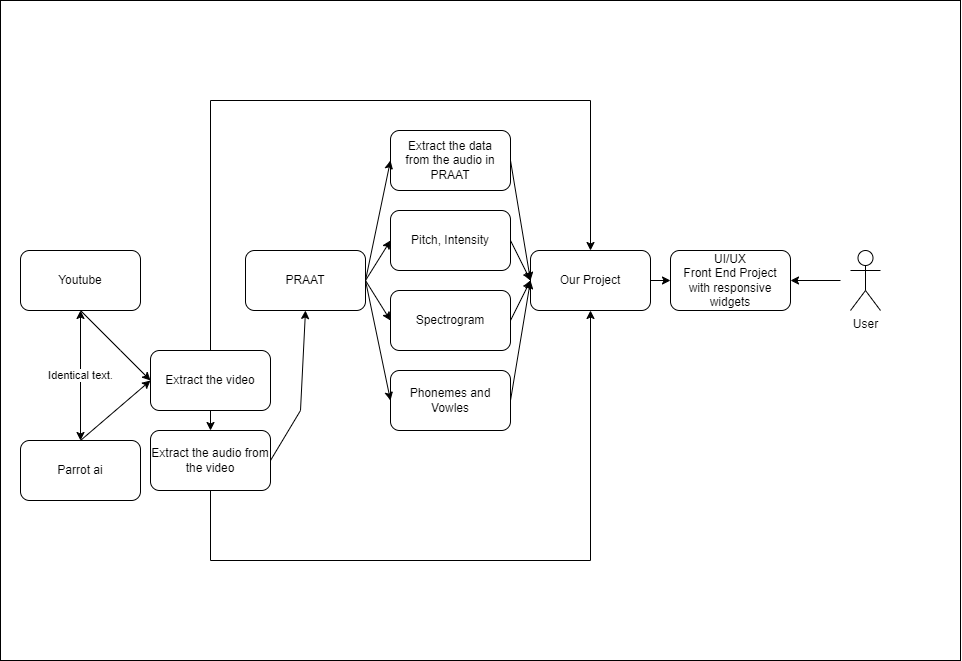

The diagram above was exported from draw.io. Its source (the exported page's mxGraphModel, read from the mxfile embedded in the PNG):
<mxGraphModel dx="993" dy="568" grid="1" gridSize="10" guides="1" tooltips="1" connect="1" arrows="1" fold="1" page="1" pageScale="1" pageWidth="850" pageHeight="1100" math="0" shadow="0">
  <root>
    <mxCell id="0" />
    <mxCell id="1" parent="0" />
    <mxCell id="s995qPFwRRY0IB50viJH-34" value="" style="rounded=0;whiteSpace=wrap;html=1;" vertex="1" parent="1">
      <mxGeometry x="120" y="80" width="960" height="660" as="geometry" />
    </mxCell>
    <mxCell id="s995qPFwRRY0IB50viJH-1" value="Youtube" style="rounded=1;whiteSpace=wrap;html=1;" vertex="1" parent="1">
      <mxGeometry x="140" y="330" width="120" height="60" as="geometry" />
    </mxCell>
    <mxCell id="s995qPFwRRY0IB50viJH-2" value="PRAAT" style="rounded=1;whiteSpace=wrap;html=1;" vertex="1" parent="1">
      <mxGeometry x="365" y="330" width="120" height="60" as="geometry" />
    </mxCell>
    <mxCell id="s995qPFwRRY0IB50viJH-3" value="Our Project" style="rounded=1;whiteSpace=wrap;html=1;" vertex="1" parent="1">
      <mxGeometry x="650" y="330" width="120" height="60" as="geometry" />
    </mxCell>
    <mxCell id="s995qPFwRRY0IB50viJH-4" value="Extract the video" style="rounded=1;whiteSpace=wrap;html=1;" vertex="1" parent="1">
      <mxGeometry x="270" y="430" width="120" height="60" as="geometry" />
    </mxCell>
    <mxCell id="s995qPFwRRY0IB50viJH-8" value="" style="endArrow=classic;html=1;rounded=0;entryX=0;entryY=0.5;entryDx=0;entryDy=0;exitX=0.5;exitY=1;exitDx=0;exitDy=0;" edge="1" parent="1" source="s995qPFwRRY0IB50viJH-1" target="s995qPFwRRY0IB50viJH-4">
      <mxGeometry width="50" height="50" relative="1" as="geometry">
        <mxPoint x="160" y="450" as="sourcePoint" />
        <mxPoint x="210" y="400" as="targetPoint" />
        <Array as="points">
          <mxPoint x="240" y="430" />
        </Array>
      </mxGeometry>
    </mxCell>
    <mxCell id="s995qPFwRRY0IB50viJH-9" value="" style="endArrow=classic;html=1;rounded=0;entryX=0.5;entryY=1;entryDx=0;entryDy=0;exitX=1;exitY=0.5;exitDx=0;exitDy=0;" edge="1" parent="1" source="s995qPFwRRY0IB50viJH-11" target="s995qPFwRRY0IB50viJH-2">
      <mxGeometry width="50" height="50" relative="1" as="geometry">
        <mxPoint x="380" y="460" as="sourcePoint" />
        <mxPoint x="430" y="410" as="targetPoint" />
        <Array as="points">
          <mxPoint x="420" y="490" />
        </Array>
      </mxGeometry>
    </mxCell>
    <mxCell id="s995qPFwRRY0IB50viJH-11" value="Extract the audio from the video" style="rounded=1;whiteSpace=wrap;html=1;" vertex="1" parent="1">
      <mxGeometry x="270" y="510" width="120" height="60" as="geometry" />
    </mxCell>
    <mxCell id="s995qPFwRRY0IB50viJH-12" value="" style="endArrow=classic;html=1;rounded=0;entryX=0.5;entryY=0;entryDx=0;entryDy=0;exitX=0.5;exitY=1;exitDx=0;exitDy=0;" edge="1" parent="1" source="s995qPFwRRY0IB50viJH-4" target="s995qPFwRRY0IB50viJH-11">
      <mxGeometry width="50" height="50" relative="1" as="geometry">
        <mxPoint x="380" y="460" as="sourcePoint" />
        <mxPoint x="430" y="410" as="targetPoint" />
      </mxGeometry>
    </mxCell>
    <mxCell id="s995qPFwRRY0IB50viJH-13" value="Extract the data&lt;br&gt;from the audio in PRAAT" style="rounded=1;whiteSpace=wrap;html=1;" vertex="1" parent="1">
      <mxGeometry x="510" y="210" width="120" height="60" as="geometry" />
    </mxCell>
    <mxCell id="s995qPFwRRY0IB50viJH-14" value="Pitch, Intensity" style="rounded=1;whiteSpace=wrap;html=1;" vertex="1" parent="1">
      <mxGeometry x="510" y="290" width="120" height="60" as="geometry" />
    </mxCell>
    <mxCell id="s995qPFwRRY0IB50viJH-15" value="Spectrogram" style="rounded=1;whiteSpace=wrap;html=1;" vertex="1" parent="1">
      <mxGeometry x="510" y="370" width="120" height="60" as="geometry" />
    </mxCell>
    <mxCell id="s995qPFwRRY0IB50viJH-16" value="Phonemes and Vowles" style="rounded=1;whiteSpace=wrap;html=1;" vertex="1" parent="1">
      <mxGeometry x="510" y="450" width="120" height="60" as="geometry" />
    </mxCell>
    <mxCell id="s995qPFwRRY0IB50viJH-17" value="" style="endArrow=classic;html=1;rounded=0;exitX=1;exitY=0.5;exitDx=0;exitDy=0;entryX=0;entryY=0.5;entryDx=0;entryDy=0;" edge="1" parent="1" source="s995qPFwRRY0IB50viJH-2" target="s995qPFwRRY0IB50viJH-13">
      <mxGeometry width="50" height="50" relative="1" as="geometry">
        <mxPoint x="530" y="410" as="sourcePoint" />
        <mxPoint x="580" y="360" as="targetPoint" />
      </mxGeometry>
    </mxCell>
    <mxCell id="s995qPFwRRY0IB50viJH-18" value="" style="endArrow=classic;html=1;rounded=0;exitX=1;exitY=0.5;exitDx=0;exitDy=0;entryX=0;entryY=0.5;entryDx=0;entryDy=0;" edge="1" parent="1" source="s995qPFwRRY0IB50viJH-2" target="s995qPFwRRY0IB50viJH-14">
      <mxGeometry width="50" height="50" relative="1" as="geometry">
        <mxPoint x="530" y="410" as="sourcePoint" />
        <mxPoint x="580" y="360" as="targetPoint" />
      </mxGeometry>
    </mxCell>
    <mxCell id="s995qPFwRRY0IB50viJH-19" value="" style="endArrow=classic;html=1;rounded=0;exitX=1;exitY=0.5;exitDx=0;exitDy=0;entryX=0;entryY=0.5;entryDx=0;entryDy=0;" edge="1" parent="1" source="s995qPFwRRY0IB50viJH-2" target="s995qPFwRRY0IB50viJH-15">
      <mxGeometry width="50" height="50" relative="1" as="geometry">
        <mxPoint x="530" y="410" as="sourcePoint" />
        <mxPoint x="580" y="360" as="targetPoint" />
      </mxGeometry>
    </mxCell>
    <mxCell id="s995qPFwRRY0IB50viJH-20" value="" style="endArrow=classic;html=1;rounded=0;exitX=1;exitY=0.5;exitDx=0;exitDy=0;entryX=0;entryY=0.5;entryDx=0;entryDy=0;" edge="1" parent="1" source="s995qPFwRRY0IB50viJH-2" target="s995qPFwRRY0IB50viJH-16">
      <mxGeometry width="50" height="50" relative="1" as="geometry">
        <mxPoint x="530" y="410" as="sourcePoint" />
        <mxPoint x="580" y="360" as="targetPoint" />
      </mxGeometry>
    </mxCell>
    <mxCell id="s995qPFwRRY0IB50viJH-21" value="" style="endArrow=classic;html=1;rounded=0;exitX=1;exitY=0.5;exitDx=0;exitDy=0;entryX=0;entryY=0.5;entryDx=0;entryDy=0;" edge="1" parent="1" source="s995qPFwRRY0IB50viJH-13" target="s995qPFwRRY0IB50viJH-3">
      <mxGeometry width="50" height="50" relative="1" as="geometry">
        <mxPoint x="530" y="410" as="sourcePoint" />
        <mxPoint x="580" y="360" as="targetPoint" />
      </mxGeometry>
    </mxCell>
    <mxCell id="s995qPFwRRY0IB50viJH-22" value="" style="endArrow=classic;html=1;rounded=0;exitX=1;exitY=0.5;exitDx=0;exitDy=0;entryX=0;entryY=0.5;entryDx=0;entryDy=0;" edge="1" parent="1" source="s995qPFwRRY0IB50viJH-16" target="s995qPFwRRY0IB50viJH-3">
      <mxGeometry width="50" height="50" relative="1" as="geometry">
        <mxPoint x="530" y="410" as="sourcePoint" />
        <mxPoint x="580" y="360" as="targetPoint" />
      </mxGeometry>
    </mxCell>
    <mxCell id="s995qPFwRRY0IB50viJH-24" value="" style="endArrow=classic;html=1;rounded=0;exitX=1;exitY=0.5;exitDx=0;exitDy=0;entryX=0;entryY=0.5;entryDx=0;entryDy=0;" edge="1" parent="1" source="s995qPFwRRY0IB50viJH-15" target="s995qPFwRRY0IB50viJH-3">
      <mxGeometry width="50" height="50" relative="1" as="geometry">
        <mxPoint x="530" y="410" as="sourcePoint" />
        <mxPoint x="580" y="360" as="targetPoint" />
      </mxGeometry>
    </mxCell>
    <mxCell id="s995qPFwRRY0IB50viJH-25" value="" style="endArrow=classic;html=1;rounded=0;exitX=1;exitY=0.5;exitDx=0;exitDy=0;entryX=0;entryY=0.5;entryDx=0;entryDy=0;" edge="1" parent="1" source="s995qPFwRRY0IB50viJH-14" target="s995qPFwRRY0IB50viJH-3">
      <mxGeometry width="50" height="50" relative="1" as="geometry">
        <mxPoint x="530" y="410" as="sourcePoint" />
        <mxPoint x="580" y="360" as="targetPoint" />
      </mxGeometry>
    </mxCell>
    <mxCell id="s995qPFwRRY0IB50viJH-26" value="UI/UX&lt;br&gt;Front End Project&lt;br&gt;with responsive widgets" style="rounded=1;whiteSpace=wrap;html=1;" vertex="1" parent="1">
      <mxGeometry x="790" y="330" width="120" height="60" as="geometry" />
    </mxCell>
    <mxCell id="s995qPFwRRY0IB50viJH-27" value="" style="endArrow=classic;html=1;rounded=0;exitX=1;exitY=0.5;exitDx=0;exitDy=0;entryX=0;entryY=0.5;entryDx=0;entryDy=0;" edge="1" parent="1" source="s995qPFwRRY0IB50viJH-3" target="s995qPFwRRY0IB50viJH-26">
      <mxGeometry width="50" height="50" relative="1" as="geometry">
        <mxPoint x="750" y="400" as="sourcePoint" />
        <mxPoint x="800" y="350" as="targetPoint" />
      </mxGeometry>
    </mxCell>
    <mxCell id="s995qPFwRRY0IB50viJH-28" value="User" style="shape=umlActor;verticalLabelPosition=bottom;verticalAlign=top;html=1;outlineConnect=0;" vertex="1" parent="1">
      <mxGeometry x="970" y="330" width="30" height="60" as="geometry" />
    </mxCell>
    <mxCell id="s995qPFwRRY0IB50viJH-31" value="" style="endArrow=classic;html=1;rounded=0;entryX=1;entryY=0.5;entryDx=0;entryDy=0;" edge="1" parent="1" target="s995qPFwRRY0IB50viJH-26">
      <mxGeometry width="50" height="50" relative="1" as="geometry">
        <mxPoint x="960" y="360" as="sourcePoint" />
        <mxPoint x="610" y="540" as="targetPoint" />
      </mxGeometry>
    </mxCell>
    <mxCell id="s995qPFwRRY0IB50viJH-32" value="" style="endArrow=classic;html=1;rounded=0;exitX=0.5;exitY=0;exitDx=0;exitDy=0;entryX=0.5;entryY=0;entryDx=0;entryDy=0;" edge="1" parent="1" source="s995qPFwRRY0IB50viJH-4" target="s995qPFwRRY0IB50viJH-3">
      <mxGeometry width="50" height="50" relative="1" as="geometry">
        <mxPoint x="560" y="340" as="sourcePoint" />
        <mxPoint x="610" y="290" as="targetPoint" />
        <Array as="points">
          <mxPoint x="330" y="180" />
          <mxPoint x="710" y="180" />
        </Array>
      </mxGeometry>
    </mxCell>
    <mxCell id="s995qPFwRRY0IB50viJH-33" value="" style="endArrow=classic;html=1;rounded=0;exitX=0.5;exitY=1;exitDx=0;exitDy=0;entryX=0.5;entryY=1;entryDx=0;entryDy=0;" edge="1" parent="1" source="s995qPFwRRY0IB50viJH-11" target="s995qPFwRRY0IB50viJH-3">
      <mxGeometry width="50" height="50" relative="1" as="geometry">
        <mxPoint x="560" y="460" as="sourcePoint" />
        <mxPoint x="610" y="410" as="targetPoint" />
        <Array as="points">
          <mxPoint x="330" y="640" />
          <mxPoint x="710" y="640" />
        </Array>
      </mxGeometry>
    </mxCell>
    <mxCell id="s995qPFwRRY0IB50viJH-37" value="Parrot ai" style="rounded=1;whiteSpace=wrap;html=1;" vertex="1" parent="1">
      <mxGeometry x="140" y="520" width="120" height="60" as="geometry" />
    </mxCell>
    <mxCell id="s995qPFwRRY0IB50viJH-38" value="" style="endArrow=classic;html=1;rounded=0;exitX=0.5;exitY=0;exitDx=0;exitDy=0;entryX=0;entryY=0.5;entryDx=0;entryDy=0;" edge="1" parent="1" source="s995qPFwRRY0IB50viJH-37" target="s995qPFwRRY0IB50viJH-4">
      <mxGeometry width="50" height="50" relative="1" as="geometry">
        <mxPoint x="580" y="450" as="sourcePoint" />
        <mxPoint x="630" y="400" as="targetPoint" />
      </mxGeometry>
    </mxCell>
    <mxCell id="s995qPFwRRY0IB50viJH-39" value="Identical text." style="endArrow=classic;startArrow=classic;rounded=0;entryX=0.5;entryY=1;entryDx=0;entryDy=0;html=1;" edge="1" parent="1" target="s995qPFwRRY0IB50viJH-1">
      <mxGeometry width="50" height="50" relative="1" as="geometry">
        <mxPoint x="200" y="520" as="sourcePoint" />
        <mxPoint x="200" y="435" as="targetPoint" />
      </mxGeometry>
    </mxCell>
  </root>
</mxGraphModel>